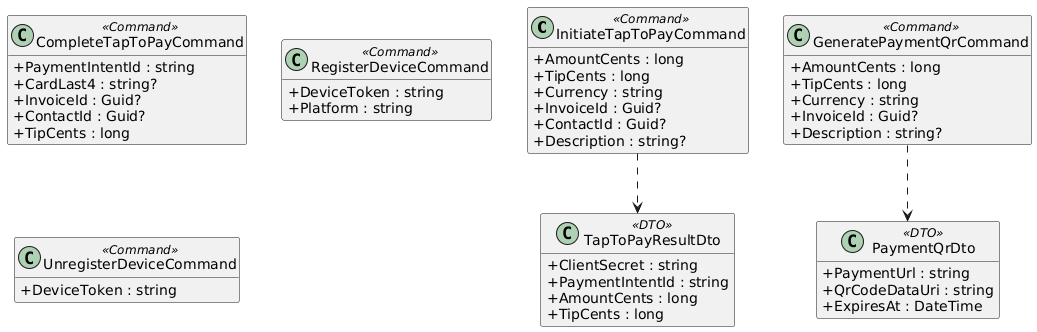

The diagram above was rendered by PlantUML. Its source (embedded in the PNG):
@startuml
skinparam classAttributeIconSize 0
skinparam linetype ortho
hide empty methods

class InitiateTapToPayCommand <<Command>> {
  +AmountCents : long
  +TipCents : long
  +Currency : string
  +InvoiceId : Guid?
  +ContactId : Guid?
  +Description : string?
}

class CompleteTapToPayCommand <<Command>> {
  +PaymentIntentId : string
  +CardLast4 : string?
  +InvoiceId : Guid?
  +ContactId : Guid?
  +TipCents : long
}

class GeneratePaymentQrCommand <<Command>> {
  +AmountCents : long
  +TipCents : long
  +Currency : string
  +InvoiceId : Guid?
  +Description : string?
}

class TapToPayResultDto <<DTO>> {
  +ClientSecret : string
  +PaymentIntentId : string
  +AmountCents : long
  +TipCents : long
}

class PaymentQrDto <<DTO>> {
  +PaymentUrl : string
  +QrCodeDataUri : string
  +ExpiresAt : DateTime
}

class RegisterDeviceCommand <<Command>> {
  +DeviceToken : string
  +Platform : string
}

class UnregisterDeviceCommand <<Command>> {
  +DeviceToken : string
}

InitiateTapToPayCommand ..> TapToPayResultDto
GeneratePaymentQrCommand ..> PaymentQrDto

@enduml